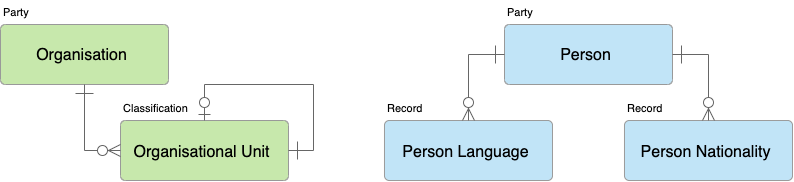

The diagram above was exported from draw.io. Its source (the exported page's mxGraphModel, read from the mxfile embedded in the PNG):
<mxGraphModel dx="1722" dy="898" grid="1" gridSize="10" guides="1" tooltips="1" connect="1" arrows="1" fold="1" page="1" pageScale="1" pageWidth="827" pageHeight="1169" math="0" shadow="0">
  <root>
    <mxCell id="0" />
    <mxCell id="1" parent="0" />
    <UserObject label="Person" lucidchartObjectId="beUK23hTZAa1" id="9EsXh3Z1c3rnVRD9UX_O-1">
      <mxCell style="html=1;whiteSpace=wrap;whiteSpace=wrap;fontSize=16;fontColor=#000000;spacingLeft=6.72;spacingRight=11.2;spacingTop=3.2;spacing=3;strokeColor=#999999;strokeOpacity=100;fillOpacity=100;rounded=1;absoluteArcSize=1;arcSize=9.6;fillColor=#c1e4f7;" vertex="1" zOrder="38" parent="1">
        <mxGeometry x="516" y="24" width="168" height="60" as="geometry" />
      </mxCell>
    </UserObject>
    <UserObject label="Organisation" lucidchartObjectId="v.VBmf.idco1" id="9EsXh3Z1c3rnVRD9UX_O-2">
      <mxCell style="html=1;whiteSpace=wrap;whiteSpace=wrap;fontSize=16;fontColor=#000000;spacingLeft=6.72;spacingRight=11.2;spacingTop=3.2;spacing=3;strokeColor=#999999;strokeOpacity=100;fillOpacity=100;rounded=1;absoluteArcSize=1;arcSize=9.6;fillColor=#c7e8ac;" vertex="1" zOrder="134" parent="1">
        <mxGeometry x="12" y="24" width="168" height="60" as="geometry" />
      </mxCell>
    </UserObject>
    <UserObject label="Person Nationality" lucidchartObjectId="MpZB1~9ztJZJ" id="9EsXh3Z1c3rnVRD9UX_O-3">
      <mxCell style="html=1;whiteSpace=wrap;whiteSpace=wrap;fontSize=16;fontColor=#000000;spacingLeft=6.72;spacingRight=11.2;spacingTop=3.2;spacing=3;strokeColor=#999999;strokeOpacity=100;fillOpacity=100;rounded=1;absoluteArcSize=1;arcSize=9.6;fillColor=#c1e4f7;" vertex="1" zOrder="135" parent="1">
        <mxGeometry x="636" y="120" width="168" height="60" as="geometry" />
      </mxCell>
    </UserObject>
    <UserObject label="Person Language" lucidchartObjectId="2pZBbS-RpZah" id="9EsXh3Z1c3rnVRD9UX_O-4">
      <mxCell style="html=1;whiteSpace=wrap;whiteSpace=wrap;fontSize=16;fontColor=#000000;spacingLeft=6.72;spacingRight=11.2;spacingTop=3.2;spacing=3;strokeColor=#999999;strokeOpacity=100;fillOpacity=100;rounded=1;absoluteArcSize=1;arcSize=9.6;fillColor=#c1e4f7;" vertex="1" zOrder="136" parent="1">
        <mxGeometry x="396" y="120" width="168" height="60" as="geometry" />
      </mxCell>
    </UserObject>
    <UserObject label="" lucidchartObjectId="73ZBN62~8mS6" id="9EsXh3Z1c3rnVRD9UX_O-5">
      <mxCell style="html=1;jettySize=18;whiteSpace=wrap;fontSize=11;strokeColor=#666666;strokeOpacity=100;rounded=1;arcSize=0;edgeStyle=orthogonalEdgeStyle;startArrow=ERone;startSize=16;;endArrow=ERzeroToMany;endSize=10;;exitX=-0.003571428571428673;exitY=0.5;exitPerimeter=1;entryX=0.5;entryY=-0.009999999999999929;entryPerimeter=1;" edge="1" parent="1" source="9EsXh3Z1c3rnVRD9UX_O-1" target="9EsXh3Z1c3rnVRD9UX_O-4">
        <mxGeometry width="100" height="100" relative="1" as="geometry">
          <Array as="points" />
        </mxGeometry>
      </mxCell>
    </UserObject>
    <UserObject label="" lucidchartObjectId="K6ZBBB5bN3Zg" id="9EsXh3Z1c3rnVRD9UX_O-6">
      <mxCell style="html=1;jettySize=18;whiteSpace=wrap;fontSize=11;strokeColor=#666666;strokeOpacity=100;rounded=1;arcSize=0;edgeStyle=orthogonalEdgeStyle;startArrow=ERone;startSize=16;;endArrow=ERzeroToMany;endSize=10;;exitX=1.0035714285714281;exitY=0.5;exitPerimeter=1;entryX=0.5;entryY=-0.009999999999999929;entryPerimeter=1;" edge="1" parent="1" source="9EsXh3Z1c3rnVRD9UX_O-1" target="9EsXh3Z1c3rnVRD9UX_O-3">
        <mxGeometry width="100" height="100" relative="1" as="geometry">
          <Array as="points" />
        </mxGeometry>
      </mxCell>
    </UserObject>
    <UserObject label="Organisational Unit" lucidchartObjectId="68FggYH9qfV-" id="9EsXh3Z1c3rnVRD9UX_O-7">
      <mxCell style="html=1;whiteSpace=wrap;whiteSpace=wrap;fontSize=16;fontColor=#000000;spacingLeft=6.72;spacingRight=11.2;spacingTop=3.2;spacing=3;strokeColor=#999999;strokeOpacity=100;fillOpacity=100;rounded=1;absoluteArcSize=1;arcSize=9.6;fillColor=#c7e8ac;" vertex="1" zOrder="142" parent="1">
        <mxGeometry x="132" y="120" width="168" height="60" as="geometry" />
      </mxCell>
    </UserObject>
    <UserObject label="" lucidchartObjectId="B-FgRn7izrFB" id="9EsXh3Z1c3rnVRD9UX_O-8">
      <mxCell style="html=1;jettySize=18;whiteSpace=wrap;fontSize=11;strokeColor=#666666;strokeOpacity=100;rounded=1;arcSize=0;edgeStyle=orthogonalEdgeStyle;startArrow=ERone;startSize=16;;endArrow=ERzeroToMany;endSize=10;;exitX=0.5;exitY=1.01;exitPerimeter=1;entryX=-0.0035714285714285713;entryY=0.5;entryPerimeter=1;" edge="1" parent="1" source="9EsXh3Z1c3rnVRD9UX_O-2" target="9EsXh3Z1c3rnVRD9UX_O-7">
        <mxGeometry width="100" height="100" relative="1" as="geometry">
          <Array as="points" />
        </mxGeometry>
      </mxCell>
    </UserObject>
    <UserObject label="" lucidchartObjectId="XcGgEKluhfVv" id="9EsXh3Z1c3rnVRD9UX_O-9">
      <mxCell style="html=1;jettySize=18;whiteSpace=wrap;fontSize=11;strokeColor=#666666;strokeOpacity=100;rounded=1;arcSize=0;edgeStyle=orthogonalEdgeStyle;startArrow=ERzeroToOne;startSize=10;;endArrow=ERone;endSize=16;;exitX=0.5;exitY=-0.01;exitPerimeter=1;entryX=1.0035714285714286;entryY=0.5;entryPerimeter=1;" edge="1" parent="1" source="9EsXh3Z1c3rnVRD9UX_O-7" target="9EsXh3Z1c3rnVRD9UX_O-7">
        <mxGeometry width="100" height="100" relative="1" as="geometry">
          <Array as="points">
            <mxPoint x="216" y="84" />
            <mxPoint x="325" y="84" />
            <mxPoint x="325" y="150" />
          </Array>
        </mxGeometry>
      </mxCell>
    </UserObject>
    <UserObject label="Party" lucidchartObjectId="LY7hP4kFu_1Z" id="9EsXh3Z1c3rnVRD9UX_O-10">
      <mxCell style="html=1;whiteSpace=wrap;;whiteSpace=wrap;fontSize=11;fontColor=#000000;align=left;spacing=3;strokeOpacity=0;fillOpacity=0;fillColor=#ffffff;" vertex="1" zOrder="149" parent="1">
        <mxGeometry x="12" width="168" height="24" as="geometry" />
      </mxCell>
    </UserObject>
    <UserObject label="Party" lucidchartObjectId="ZY7hAVhvpwU-" id="9EsXh3Z1c3rnVRD9UX_O-11">
      <mxCell style="html=1;whiteSpace=wrap;;whiteSpace=wrap;fontSize=11;fontColor=#000000;align=left;spacing=3;strokeOpacity=0;fillOpacity=0;fillColor=#ffffff;" vertex="1" zOrder="150" parent="1">
        <mxGeometry x="516" width="168" height="24" as="geometry" />
      </mxCell>
    </UserObject>
    <UserObject label="Classification" lucidchartObjectId="mZ7hOePhcKKi" id="9EsXh3Z1c3rnVRD9UX_O-12">
      <mxCell style="html=1;whiteSpace=wrap;;whiteSpace=wrap;fontSize=11;fontColor=#000000;align=left;spacing=3;strokeOpacity=0;fillOpacity=0;fillColor=#ffffff;" vertex="1" zOrder="151" parent="1">
        <mxGeometry x="132" y="96" width="168" height="24" as="geometry" />
      </mxCell>
    </UserObject>
    <UserObject label="Record" lucidchartObjectId="s07hyH6XwXwv" id="9EsXh3Z1c3rnVRD9UX_O-13">
      <mxCell style="html=1;whiteSpace=wrap;;whiteSpace=wrap;fontSize=11;fontColor=#000000;align=left;spacing=3;strokeOpacity=0;fillOpacity=0;fillColor=#ffffff;" vertex="1" zOrder="152" parent="1">
        <mxGeometry x="396" y="96" width="168" height="24" as="geometry" />
      </mxCell>
    </UserObject>
    <UserObject label="Record" lucidchartObjectId="D07hrrlL7~4v" id="9EsXh3Z1c3rnVRD9UX_O-14">
      <mxCell style="html=1;whiteSpace=wrap;;whiteSpace=wrap;fontSize=11;fontColor=#000000;align=left;spacing=3;strokeOpacity=0;fillOpacity=0;fillColor=#ffffff;" vertex="1" zOrder="153" parent="1">
        <mxGeometry x="636" y="96" width="168" height="24" as="geometry" />
      </mxCell>
    </UserObject>
  </root>
</mxGraphModel>